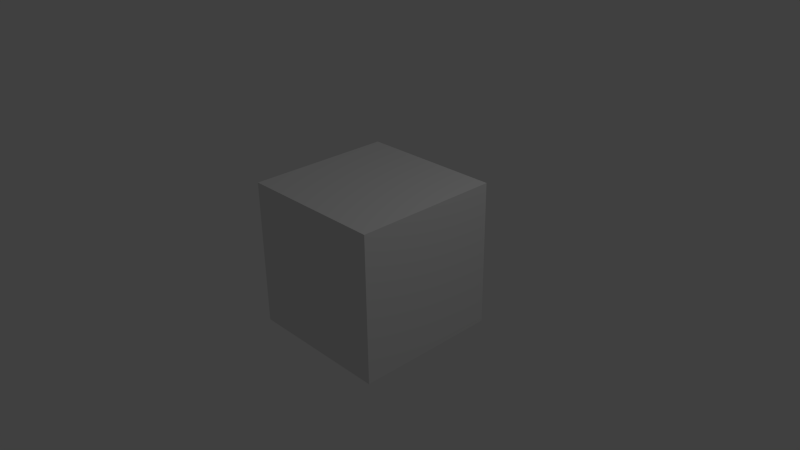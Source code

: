 # Source: trump.blend  (saved by Blender 2.76.0; exported with 4.5.12 LTS)
import bpy
from mathutils import Matrix  # noqa: F401  (used for matrix-valued properties, if any)

bpy.ops.wm.read_factory_settings(use_empty=True)
scene = bpy.context.scene
scene.name = 'Scene'

# ---- collections
col_collection_1 = bpy.data.collections.new('Collection 1'); scene.collection.children.link(col_collection_1)

# ---- materials (node trees are filled in below, after node groups)
mat_material = bpy.data.materials.new('Material')
mat_material.alpha_threshold = 0.0
mat_material.use_transparent_shadow = False
mat_material.roughness = 0.5
mat_material.line_color = (0.0, 0.0, 0.0, 1.0)

# ---- material node trees

# ---- world
world_world = bpy.data.worlds.new('World'); scene.world = world_world
world_world.color = (0.05088, 0.05088, 0.05088)
world_world.use_sun_shadow = False
world_world.sun_shadow_jitter_overblur = 0.0
world_world.cycles.sampling_method = 'MANUAL'
world_world.cycles.sample_map_resolution = 256

# ---- cameras
cam_camera = bpy.data.cameras.new('Camera')
cam_camera.clip_end = 100.0
cam_camera.lens = 35.0
cam_camera.sensor_width = 32.0
cam_camera.sensor_height = 18.0
cam_camera.ortho_scale = 7.314
cam_camera.dof.focus_distance = 0.0
cam_camera.dof.aperture_fstop = 128.0

# ---- lights
light_lamp = bpy.data.lights.new('Lamp', 'POINT')
light_lamp.transmission_factor = 0.0
light_lamp.cutoff_distance = 30.0
light_lamp.energy = 100.0
light_lamp.shadow_buffer_clip_start = 1.001
light_lamp.shadow_soft_size = 0.1
light_lamp.shadow_maximum_resolution = 0.006
light_lamp.use_absolute_resolution = True
light_lamp.cycles.use_multiple_importance_sampling = False

# ---- meshes
me_cube = bpy.data.meshes.new('Cube')
me_cube.from_pydata([(1.0, 1.0, -1.0), (1.0, -1.0, -1.0), (-1.0, -1.0, -1.0), (-1.0, 1.0, -1.0), (1.0, 1.0, 1.0), (1.0, -1.0, 1.0), (-1.0, -1.0, 1.0), (-1.0, 1.0, 1.0)], [], [(0, 1, 2, 3), (4, 7, 6, 5), (0, 4, 5, 1), (1, 5, 6, 2), (2, 6, 7, 3), (4, 0, 3, 7)])
me_cube.materials.append(mat_material)
me_cube.use_remesh_preserve_volume = False
me_cube.use_remesh_preserve_attributes = False
me_cube.use_mirror_vertex_groups = False
me_cube.update()

# ---- objects
ob_cube = bpy.data.objects.new('Cube', me_cube)
ob_lamp = bpy.data.objects.new('Lamp', light_lamp)
ob_camera = bpy.data.objects.new('Camera', cam_camera)

# ---- transforms, parenting, visibility, modifiers, constraints
ob_cube.location = (0.0, 0.0, 0.0)
ob_cube.lock_rotations_4d = False
ob_cube.empty_display_type = 'ARROWS'
ob_cube.lineart.crease_threshold = 0.0
ob_lamp.location = (4.076, 1.005, 5.904)
ob_lamp.rotation_euler = (0.6503, 0.05522, 1.866)
ob_lamp.lock_rotations_4d = False
ob_lamp.empty_display_type = 'ARROWS'
ob_lamp.color = (0.0, 0.0, 0.0, 0.0)
ob_lamp.lineart.crease_threshold = 0.0
ob_camera.location = (7.481, -6.508, 5.344)
ob_camera.rotation_euler = (1.109, 0.01082, 0.8149)
ob_camera.lock_rotations_4d = False
ob_camera.empty_display_type = 'ARROWS'
ob_camera.color = (0.0, 0.0, 0.0, 0.0)
ob_camera.display_type = 'WIRE'
ob_camera.lineart.crease_threshold = 0.0

# ---- collection membership
col_collection_1.objects.link(ob_cube)
col_collection_1.objects.link(ob_lamp)
col_collection_1.objects.link(ob_camera)

# ---- scene / render settings (as saved in the file)
scene.camera = ob_camera
scene.frame_start = 7; scene.frame_end = 359; scene.frame_set(202)
scene.render.engine = 'BLENDER_EEVEE_NEXT'
scene.render.resolution_percentage = 50
scene.render.dither_intensity = 0.0
scene.cycles.use_denoising = False
scene.cycles.samples = 10
scene.cycles.sampling_pattern = 'TABULATED_SOBOL'
scene.cycles.light_sampling_threshold = 0.0
scene.cycles.use_adaptive_sampling = False
scene.cycles.use_light_tree = False
scene.cycles.blur_glossy = 0.0
scene.cycles.pixel_filter_type = 'GAUSSIAN'
scene.cycles.sample_clamp_indirect = 0.0
scene.view_settings.view_transform = 'Standard'
bpy.context.view_layer.update()
